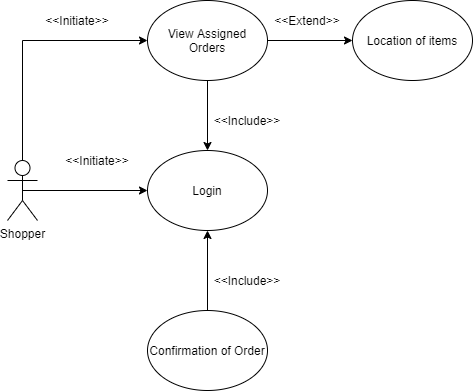

The diagram above was exported from draw.io. Its source (the exported page's mxGraphModel, read from the mxfile embedded in the PNG):
<mxGraphModel dx="868" dy="482" grid="1" gridSize="10" guides="1" tooltips="1" connect="1" arrows="1" fold="1" page="1" pageScale="1" pageWidth="850" pageHeight="1100" math="0" shadow="0">
  <root>
    <mxCell id="0" />
    <mxCell id="1" parent="0" />
    <mxCell id="KbJTd1HCRkKEgv0LEGOb-9" style="edgeStyle=orthogonalEdgeStyle;rounded=0;orthogonalLoop=1;jettySize=auto;html=1;exitX=0.5;exitY=0.5;exitDx=0;exitDy=0;exitPerimeter=0;entryX=0;entryY=0.5;entryDx=0;entryDy=0;" edge="1" parent="1" source="KbJTd1HCRkKEgv0LEGOb-1" target="KbJTd1HCRkKEgv0LEGOb-2">
      <mxGeometry relative="1" as="geometry" />
    </mxCell>
    <mxCell id="KbJTd1HCRkKEgv0LEGOb-10" style="edgeStyle=orthogonalEdgeStyle;rounded=0;orthogonalLoop=1;jettySize=auto;html=1;exitX=0.5;exitY=0;exitDx=0;exitDy=0;exitPerimeter=0;entryX=0;entryY=0.5;entryDx=0;entryDy=0;" edge="1" parent="1" source="KbJTd1HCRkKEgv0LEGOb-1" target="KbJTd1HCRkKEgv0LEGOb-5">
      <mxGeometry relative="1" as="geometry" />
    </mxCell>
    <mxCell id="KbJTd1HCRkKEgv0LEGOb-1" value="Shopper" style="shape=umlActor;verticalLabelPosition=bottom;verticalAlign=top;html=1;outlineConnect=0;" vertex="1" parent="1">
      <mxGeometry x="20" y="200" width="30" height="60" as="geometry" />
    </mxCell>
    <mxCell id="KbJTd1HCRkKEgv0LEGOb-2" value="Login" style="ellipse;whiteSpace=wrap;html=1;" vertex="1" parent="1">
      <mxGeometry x="160" y="190" width="120" height="80" as="geometry" />
    </mxCell>
    <mxCell id="KbJTd1HCRkKEgv0LEGOb-3" value="Location of items" style="ellipse;whiteSpace=wrap;html=1;" vertex="1" parent="1">
      <mxGeometry x="365" y="40" width="120" height="80" as="geometry" />
    </mxCell>
    <mxCell id="KbJTd1HCRkKEgv0LEGOb-14" style="edgeStyle=orthogonalEdgeStyle;rounded=0;orthogonalLoop=1;jettySize=auto;html=1;exitX=0.5;exitY=0;exitDx=0;exitDy=0;entryX=0.5;entryY=1;entryDx=0;entryDy=0;" edge="1" parent="1" source="KbJTd1HCRkKEgv0LEGOb-4" target="KbJTd1HCRkKEgv0LEGOb-2">
      <mxGeometry relative="1" as="geometry" />
    </mxCell>
    <mxCell id="KbJTd1HCRkKEgv0LEGOb-4" value="Confirmation of Order" style="ellipse;whiteSpace=wrap;html=1;" vertex="1" parent="1">
      <mxGeometry x="160" y="350" width="120" height="80" as="geometry" />
    </mxCell>
    <mxCell id="KbJTd1HCRkKEgv0LEGOb-15" style="edgeStyle=orthogonalEdgeStyle;rounded=0;orthogonalLoop=1;jettySize=auto;html=1;exitX=0.5;exitY=1;exitDx=0;exitDy=0;entryX=0.5;entryY=0;entryDx=0;entryDy=0;" edge="1" parent="1" source="KbJTd1HCRkKEgv0LEGOb-5" target="KbJTd1HCRkKEgv0LEGOb-2">
      <mxGeometry relative="1" as="geometry" />
    </mxCell>
    <mxCell id="KbJTd1HCRkKEgv0LEGOb-16" style="edgeStyle=orthogonalEdgeStyle;rounded=0;orthogonalLoop=1;jettySize=auto;html=1;exitX=1;exitY=0.5;exitDx=0;exitDy=0;entryX=0;entryY=0.5;entryDx=0;entryDy=0;" edge="1" parent="1" source="KbJTd1HCRkKEgv0LEGOb-5" target="KbJTd1HCRkKEgv0LEGOb-3">
      <mxGeometry relative="1" as="geometry" />
    </mxCell>
    <mxCell id="KbJTd1HCRkKEgv0LEGOb-5" value="View Assigned Orders" style="ellipse;whiteSpace=wrap;html=1;" vertex="1" parent="1">
      <mxGeometry x="160" y="40" width="120" height="80" as="geometry" />
    </mxCell>
    <mxCell id="KbJTd1HCRkKEgv0LEGOb-6" value="&amp;lt;&amp;lt;Initiate&amp;gt;&amp;gt;" style="text;html=1;strokeColor=none;fillColor=none;align=center;verticalAlign=middle;whiteSpace=wrap;rounded=0;" vertex="1" parent="1">
      <mxGeometry x="90" y="190" width="40" height="20" as="geometry" />
    </mxCell>
    <mxCell id="KbJTd1HCRkKEgv0LEGOb-7" value="&amp;lt;&amp;lt;Extend&amp;gt;&amp;gt;" style="text;html=1;strokeColor=none;fillColor=none;align=center;verticalAlign=middle;whiteSpace=wrap;rounded=0;" vertex="1" parent="1">
      <mxGeometry x="300" y="50" width="40" height="20" as="geometry" />
    </mxCell>
    <mxCell id="KbJTd1HCRkKEgv0LEGOb-8" value="&amp;lt;&amp;lt;Include&amp;gt;&amp;gt;" style="text;html=1;strokeColor=none;fillColor=none;align=center;verticalAlign=middle;whiteSpace=wrap;rounded=0;" vertex="1" parent="1">
      <mxGeometry x="240" y="310" width="40" height="20" as="geometry" />
    </mxCell>
    <mxCell id="KbJTd1HCRkKEgv0LEGOb-11" value="&amp;lt;&amp;lt;Initiate&amp;gt;&amp;gt;" style="text;html=1;strokeColor=none;fillColor=none;align=center;verticalAlign=middle;whiteSpace=wrap;rounded=0;" vertex="1" parent="1">
      <mxGeometry x="70" y="50" width="40" height="20" as="geometry" />
    </mxCell>
    <mxCell id="KbJTd1HCRkKEgv0LEGOb-17" value="&amp;lt;&amp;lt;Include&amp;gt;&amp;gt;" style="text;html=1;strokeColor=none;fillColor=none;align=center;verticalAlign=middle;whiteSpace=wrap;rounded=0;" vertex="1" parent="1">
      <mxGeometry x="240" y="150" width="40" height="20" as="geometry" />
    </mxCell>
  </root>
</mxGraphModel>